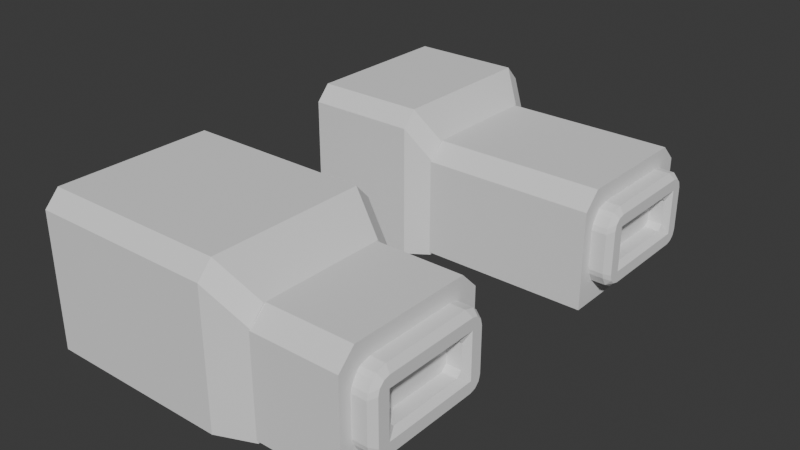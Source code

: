 # Source: bocetos.blend  (saved by Blender 4.5.88; exported with 4.5.12 LTS)
import bpy
from mathutils import Matrix  # noqa: F401  (used for matrix-valued properties, if any)

bpy.ops.wm.read_factory_settings(use_empty=True)
scene = bpy.context.scene
scene.name = 'Scene'

# ---- collections
col_collection = bpy.data.collections.new('Collection'); scene.collection.children.link(col_collection)

# ---- world
world_world = bpy.data.worlds.new('World'); scene.world = world_world
world_world.use_nodes = True; world_world.node_tree.nodes.clear()
_N = world_world.node_tree.nodes; _L = world_world.node_tree.links
n0 = _N.new('ShaderNodeOutputWorld'); n0.name = 'World Output'; n0.location = (200, 100)
n1 = _N.new('ShaderNodeBackground'); n1.name = 'Background'; n1.location = (-200, 100)
n1.inputs[0].default_value = (0.05088, 0.05088, 0.05088, 1.0)
_L.new(n1.outputs[0], n0.inputs[0])
n0.is_active_output = True
world_world.color = (0.05088, 0.05088, 0.05088)
world_world.sun_shadow_jitter_overblur = 0.0

# ---- meshes
me_cube_001 = bpy.data.meshes.new('Cube.001')
me_cube_001.from_pydata([(-1.0, -1.0, -1.0), (-1.0, 1.0, -1.0), (1.0, -1.0, -1.0), (1.0, 1.0, -1.0), (1.387, 0.8368, -1.0), (1.387, -0.8368, -1.0), (-1.0, -1.0, 0.4512), (-1.0, -0.8445, 0.6193), (-1.0, 0.8445, 0.6193), (-1.0, 1.0, 0.4512), (1.0, -1.0, 0.4506), (1.0, -0.8443, 0.6193), (1.0, 0.8443, 0.6193), (1.0, 1.0, 0.4506), (1.387, 0.8368, 0.1071), (1.387, 0.681, 0.2769), (1.387, -0.681, 0.2769), (1.387, -0.8368, 0.1071)], [], [(1, 3, 2, 0), (2, 3, 4, 5), (8, 12, 13, 9), (11, 7, 6, 10), (10, 17, 16, 11), (14, 13, 12, 15), (2, 10, 6, 0), (0, 6, 7, 8, 9, 1), (12, 8, 7, 11), (1, 9, 13, 3), (10, 2, 5, 17), (12, 11, 16, 15), (3, 13, 14, 4), (4, 14, 15, 16, 17, 5)])
_uv = me_cube_001.uv_layers.new(name='UVMap')
_uv.uv.foreach_set('vector', [0.125, 0.5, 0.375, 0.5, 0.375, 0.75, 0.125, 0.75, 0.375, 0.75, 0.375, 0.5, 0.375, 0.5, 0.375, 0.75, 0.625, 0.233, 0.625, 0.5176, 0.599, 0.5, 0.5991, 0.25, 0.625, 0.7324, 0.625, 1.0, 0.5991, 1.0, 0.599, 0.75, 0.599, 0.75, 0.5918, 0.75, 0.625, 0.7267, 0.625, 0.7324, 0.5918, 0.5, 0.599, 0.5, 0.625, 0.5176, 0.625, 0.5233, 0.375, 0.75, 0.599, 0.75, 0.5991, 1.0, 0.375, 1.0, 0.375, 0.0, 0.5991, 0.0, 0.625, 0.01944, 0.625, 0.233, 0.5991, 0.25, 0.375, 0.25, 0.625, 0.5176, 0.875, 0.5194, 0.875, 0.7306, 0.625, 0.7324, 0.375, 0.25, 0.5991, 0.25, 0.599, 0.5, 0.375, 0.5, 0.599, 0.75, 0.375, 0.75, 0.375, 0.75, 0.5918, 0.75, 0.625, 0.5176, 0.625, 0.7324, 0.625, 0.7267, 0.625, 0.5233, 0.375, 0.5, 0.599, 0.5, 0.5918, 0.5, 0.375, 0.5, 0.375, 0.5, 0.5918, 0.5, 0.625, 0.5233, 0.625, 0.7267, 0.5918, 0.75, 0.375, 0.75])
me_cube_001.update()
me_cube_002 = bpy.data.meshes.new('Cube.002')
me_cube_002.from_pydata([(0.6333, -0.8425, -0.9704), (0.6333, 0.8425, -0.9704), (2.318, -0.8425, -0.9704), (2.318, 0.8425, -0.9704), (0.6333, -0.8425, 0.09616), (0.6333, -0.6619, 0.2767), (0.6333, 0.6619, 0.2767), (0.6333, 0.8425, 0.09616), (2.318, -0.6619, 0.2767), (2.318, -0.8425, 0.09616), (2.318, 0.8425, 0.09616), (2.318, 0.6619, 0.2767)], [], [(1, 3, 2, 0), (6, 11, 10, 7), (8, 5, 4, 9), (2, 9, 4, 0), (0, 4, 5, 6, 7, 1), (11, 6, 5, 8), (1, 7, 10, 3), (3, 10, 11, 8, 9, 2)])
_uv = me_cube_002.uv_layers.new(name='UVMap')
_uv.uv.foreach_set('vector', [0.125, 0.5, 0.375, 0.5, 0.375, 0.75, 0.125, 0.75, 0.625, 0.2278, 0.625, 0.5244, 0.5888, 0.5, 0.5888, 0.25, 0.625, 0.7256, 0.625, 1.0, 0.5888, 1.0, 0.5888, 0.75, 0.375, 0.75, 0.5888, 0.75, 0.5888, 1.0, 0.375, 1.0, 0.375, 0.0, 0.5888, 0.0, 0.625, 0.02679, 0.625, 0.2278, 0.5888, 0.25, 0.375, 0.25, 0.625, 0.5244, 0.875, 0.5268, 0.875, 0.7232, 0.625, 0.7256, 0.375, 0.25, 0.5888, 0.25, 0.5888, 0.5, 0.375, 0.5, 0.375, 0.5, 0.5888, 0.5, 0.625, 0.5244, 0.625, 0.7256, 0.5888, 0.75, 0.375, 0.75])
me_cube_002.update()
me_cube_003 = bpy.data.meshes.new('Cube.003')
me_cube_003.from_pydata([(2.534, -0.4619, -0.5374), (2.534, -0.4619, -0.1562), (2.534, 0.4619, -0.5374), (2.534, 0.4619, -0.1562), (2.23, 0.4619, -0.1562), (2.23, 0.4619, -0.5374), (2.23, -0.4619, -0.5374), (2.23, -0.4619, -0.1562), (1.353, -0.4907, -0.7838), (1.353, -0.7147, -0.5598), (1.353, -0.6027, -0.7538), (1.353, -0.6847, -0.6718), (1.353, -0.7147, -0.1339), (1.353, -0.4907, 0.09019), (1.353, -0.6847, -0.02184), (1.353, -0.6027, 0.06017), (1.353, 0.7147, -0.5598), (1.353, 0.4907, -0.7838), (1.353, 0.6847, -0.6718), (1.353, 0.6027, -0.7538), (1.353, 0.4907, 0.09019), (1.353, 0.7147, -0.1339), (1.353, 0.6027, 0.06017), (1.353, 0.6847, -0.02184), (2.534, 0.7147, -0.1339), (2.534, 0.4907, 0.09019), (2.534, 0.5543, -0.06618), (2.534, 0.6847, -0.02184), (2.534, 0.6027, 0.06017), (2.534, 0.4907, -0.7838), (2.534, 0.7147, -0.5598), (2.534, 0.5543, -0.6275), (2.534, 0.6027, -0.7538), (2.534, 0.6847, -0.6718), (2.534, -0.7147, -0.5598), (2.534, -0.4907, -0.7838), (2.534, -0.5543, -0.6275), (2.534, -0.6847, -0.6718), (2.534, -0.6027, -0.7538), (2.534, -0.4907, 0.09019), (2.534, -0.7147, -0.1339), (2.534, -0.5543, -0.06618), (2.534, -0.6027, 0.06017), (2.534, -0.6847, -0.02184)], [], [(1, 0, 6, 7), (5, 4, 7, 6), (0, 2, 5, 6), (3, 1, 7, 4), (2, 3, 4, 5), (24, 27, 26), (27, 28, 26), (28, 25, 26), (29, 32, 31), (32, 33, 31), (33, 30, 31), (34, 37, 36), (37, 38, 36), (38, 35, 36), (39, 42, 41), (42, 43, 41), (43, 40, 41), (29, 17, 19, 32), (32, 19, 18, 33), (33, 18, 16, 30), (20, 25, 28, 22), (22, 28, 27, 23), (23, 27, 24, 21), (8, 35, 38, 10), (10, 38, 37, 11), (11, 37, 34, 9), (39, 13, 15, 42), (42, 15, 14, 43), (43, 14, 12, 40), (17, 29, 35, 8), (8, 10, 11, 9, 12, 14, 15, 13, 20, 22, 23, 21, 16, 18, 19, 17), (34, 40, 12, 9), (25, 20, 13, 39), (16, 21, 24, 30), (1, 3, 26, 25, 39, 41), (3, 2, 31, 30, 24, 26), (2, 0, 36, 35, 29, 31), (0, 1, 41, 40, 34, 36)])
_uv = me_cube_003.uv_layers.new(name='UVMap')
_uv.uv.foreach_set('vector', [0.5751, 0.7131, 0.4249, 0.7131, 0.4249, 0.7131, 0.5751, 0.7131, 0.4249, 0.5369, 0.5751, 0.5369, 0.5751, 0.7131, 0.4249, 0.7131, 0.4249, 0.7131, 0.4249, 0.5369, 0.4249, 0.5369, 0.4249, 0.7131, 0.5751, 0.5369, 0.5751, 0.7131, 0.5751, 0.7131, 0.5751, 0.5369, 0.4249, 0.5369, 0.5751, 0.5369, 0.5751, 0.5369, 0.4249, 0.5369, 0.5609, 0.5, 0.593, 0.5, 0.5933, 0.5234, 0.593, 0.5, 0.6107, 0.5106, 0.5933, 0.5234, 0.6107, 0.5106, 0.6023, 0.5168, 0.5933, 0.5234, 0.375, 0.5392, 0.375, 0.5196, 0.4067, 0.5234, 0.375, 0.5196, 0.3891, 0.5104, 0.4067, 0.5234, 0.3891, 0.5104, 0.3971, 0.5164, 0.4067, 0.5234, 0.4387, 0.7498, 0.3891, 0.7396, 0.4067, 0.7266, 0.3891, 0.7396, 0.375, 0.7304, 0.4067, 0.7266, 0.375, 0.7304, 0.375, 0.7108, 0.4067, 0.7266, 0.6249, 0.7109, 0.6107, 0.7394, 0.5933, 0.7266, 0.6107, 0.7394, 0.593, 0.75, 0.5933, 0.7266, 0.593, 0.75, 0.5609, 0.75, 0.5933, 0.7266, 0.375, 0.5392, 0.125, 0.5392, 0.125, 0.5196, 0.375, 0.5196, 0.375, 0.5196, 0.125, 0.5196, 0.125, 0.5, 0.375, 0.5, 0.375, 0.5, 0.4038, 0.2453, 0.4391, 0.25, 0.4391, 0.5, 0.875, 0.5392, 0.625, 0.5392, 0.625, 0.5, 0.875, 0.5, 0.6173, 0.2324, 0.625, 0.5, 0.593, 0.5, 0.593, 0.2457, 0.593, 0.2457, 0.593, 0.5, 0.5609, 0.5, 0.5609, 0.25, 0.125, 0.7108, 0.375, 0.7108, 0.375, 0.7304, 0.125, 0.7304, 0.125, 0.7304, 0.375, 0.7304, 0.375, 0.75, 0.125, 0.75, 0.375, 1.0, 0.375, 0.75, 0.4387, 0.7498, 0.4391, 1.0, 0.6249, 0.7109, 0.875, 0.7108, 0.875, 0.75, 0.625, 0.75, 0.625, 0.75, 0.625, 1.0, 0.593, 1.0, 0.593, 0.75, 0.593, 0.75, 0.593, 1.0, 0.5609, 1.0, 0.5609, 0.75, 0.125, 0.5392, 0.375, 0.5392, 0.375, 0.7108, 0.125, 0.7108, 0.375, 0.03919, 0.3836, 0.01959, 0.407, 0.00525, 0.4391, 0.0, 0.5609, 0.0, 0.593, 0.00525, 0.6164, 0.01959, 0.625, 0.03919, 0.625, 0.2108, 0.6173, 0.2324, 0.593, 0.2457, 0.5609, 0.25, 0.4391, 0.25, 0.4038, 0.2453, 0.3836, 0.2304, 0.375, 0.2108, 0.4387, 0.7498, 0.5609, 0.75, 0.5609, 1.0, 0.4391, 1.0, 0.625, 0.5392, 0.875, 0.5392, 0.875, 0.7108, 0.6249, 0.7109, 0.4391, 0.25, 0.5609, 0.25, 0.5609, 0.5, 0.4391, 0.5, 0.5751, 0.7131, 0.5751, 0.5369, 0.5933, 0.5234, 0.625, 0.5392, 0.6249, 0.7109, 0.5933, 0.7266, 0.5751, 0.5369, 0.4249, 0.5369, 0.4067, 0.5234, 0.4391, 0.5, 0.5609, 0.5, 0.5933, 0.5234, 0.4249, 0.5369, 0.4249, 0.7131, 0.4067, 0.7266, 0.375, 0.7108, 0.375, 0.5392, 0.4067, 0.5234, 0.4249, 0.7131, 0.5751, 0.7131, 0.5933, 0.7266, 0.5609, 0.75, 0.4387, 0.7498, 0.4067, 0.7266])
me_cube_003.update()
me_cube_004 = bpy.data.meshes.new('Cube.004')
me_cube_004.from_pydata([(-0.9862, -1.0, -1.0), (-0.9862, 1.0, -1.0), (0.2222, -1.0, -1.0), (0.2222, 1.0, -1.0), (0.4558, 0.8368, -1.0), (0.4558, -0.8368, -1.0), (-0.9862, -1.0, 0.4512), (-0.9862, -0.8445, 0.6193), (-0.9862, 0.8445, 0.6193), (-0.9862, 1.0, 0.4512), (0.2222, -1.0, 0.4506), (0.2222, -0.8443, 0.6193), (0.2222, 0.8443, 0.6193), (0.2222, 1.0, 0.4506), (0.4558, 0.8368, 0.1071), (0.4558, 0.681, 0.2769), (0.4558, -0.681, 0.2769), (0.4558, -0.8368, 0.1071)], [], [(1, 3, 2, 0), (2, 3, 4, 5), (8, 12, 13, 9), (11, 7, 6, 10), (10, 17, 16, 11), (14, 13, 12, 15), (2, 10, 6, 0), (0, 6, 7, 8, 9, 1), (12, 8, 7, 11), (1, 9, 13, 3), (10, 2, 5, 17), (12, 11, 16, 15), (3, 13, 14, 4), (4, 14, 15, 16, 17, 5)])
_uv = me_cube_004.uv_layers.new(name='UVMap')
_uv.uv.foreach_set('vector', [0.125, 0.5, 0.375, 0.5, 0.375, 0.75, 0.125, 0.75, 0.375, 0.75, 0.375, 0.5, 0.375, 0.5, 0.375, 0.75, 0.625, 0.233, 0.625, 0.5176, 0.599, 0.5, 0.5991, 0.25, 0.625, 0.7324, 0.625, 1.0, 0.5991, 1.0, 0.599, 0.75, 0.599, 0.75, 0.5918, 0.75, 0.625, 0.7267, 0.625, 0.7324, 0.5918, 0.5, 0.599, 0.5, 0.625, 0.5176, 0.625, 0.5233, 0.375, 0.75, 0.599, 0.75, 0.5991, 1.0, 0.375, 1.0, 0.375, 0.0, 0.5991, 0.0, 0.625, 0.01944, 0.625, 0.233, 0.5991, 0.25, 0.375, 0.25, 0.625, 0.5176, 0.875, 0.5194, 0.875, 0.7306, 0.625, 0.7324, 0.375, 0.25, 0.5991, 0.25, 0.599, 0.5, 0.375, 0.5, 0.599, 0.75, 0.375, 0.75, 0.375, 0.75, 0.5918, 0.75, 0.625, 0.5176, 0.625, 0.7324, 0.625, 0.7267, 0.625, 0.5233, 0.375, 0.5, 0.599, 0.5, 0.5918, 0.5, 0.375, 0.5, 0.375, 0.5, 0.5918, 0.5, 0.625, 0.5233, 0.625, 0.7267, 0.5918, 0.75, 0.375, 0.75])
me_cube_004.update()
me_cube_005 = bpy.data.meshes.new('Cube.005')
me_cube_005.from_pydata([(0.4093, -0.8425, -0.9704), (0.4093, 0.8425, -0.9704), (2.318, -0.8425, -0.9704), (2.318, 0.8425, -0.9704), (0.4093, -0.8425, 0.09616), (0.4093, -0.6619, 0.2767), (0.4093, 0.6619, 0.2767), (0.4093, 0.8425, 0.09616), (2.318, -0.6619, 0.2767), (2.318, -0.8425, 0.09616), (2.318, 0.8425, 0.09616), (2.318, 0.6619, 0.2767)], [], [(1, 3, 2, 0), (6, 11, 10, 7), (8, 5, 4, 9), (2, 9, 4, 0), (0, 4, 5, 6, 7, 1), (11, 6, 5, 8), (1, 7, 10, 3), (3, 10, 11, 8, 9, 2)])
_uv = me_cube_005.uv_layers.new(name='UVMap')
_uv.uv.foreach_set('vector', [0.125, 0.5, 0.375, 0.5, 0.375, 0.75, 0.125, 0.75, 0.625, 0.2278, 0.625, 0.5244, 0.5888, 0.5, 0.5888, 0.25, 0.625, 0.7256, 0.625, 1.0, 0.5888, 1.0, 0.5888, 0.75, 0.375, 0.75, 0.5888, 0.75, 0.5888, 1.0, 0.375, 1.0, 0.375, 0.0, 0.5888, 0.0, 0.625, 0.02679, 0.625, 0.2278, 0.5888, 0.25, 0.375, 0.25, 0.625, 0.5244, 0.875, 0.5268, 0.875, 0.7232, 0.625, 0.7256, 0.375, 0.25, 0.5888, 0.25, 0.5888, 0.5, 0.375, 0.5, 0.375, 0.5, 0.5888, 0.5, 0.625, 0.5244, 0.625, 0.7256, 0.5888, 0.75, 0.375, 0.75])
me_cube_005.update()
me_cube_006 = bpy.data.meshes.new('Cube.006')
me_cube_006.from_pydata([(2.534, -0.4619, -0.5374), (2.534, -0.4619, -0.1562), (2.534, 0.4619, -0.5374), (2.534, 0.4619, -0.1562), (2.23, 0.4619, -0.1562), (2.23, 0.4619, -0.5374), (2.23, -0.4619, -0.5374), (2.23, -0.4619, -0.1562), (1.353, -0.4907, -0.7838), (1.353, -0.7147, -0.5598), (1.353, -0.6027, -0.7538), (1.353, -0.6847, -0.6718), (1.353, -0.7147, -0.1339), (1.353, -0.4907, 0.09019), (1.353, -0.6847, -0.02184), (1.353, -0.6027, 0.06017), (1.353, 0.7147, -0.5598), (1.353, 0.4907, -0.7838), (1.353, 0.6847, -0.6718), (1.353, 0.6027, -0.7538), (1.353, 0.4907, 0.09019), (1.353, 0.7147, -0.1339), (1.353, 0.6027, 0.06017), (1.353, 0.6847, -0.02184), (2.534, 0.7147, -0.1339), (2.534, 0.4907, 0.09019), (2.534, 0.5543, -0.06618), (2.534, 0.6847, -0.02184), (2.534, 0.6027, 0.06017), (2.534, 0.4907, -0.7838), (2.534, 0.7147, -0.5598), (2.534, 0.5543, -0.6275), (2.534, 0.6027, -0.7538), (2.534, 0.6847, -0.6718), (2.534, -0.7147, -0.5598), (2.534, -0.4907, -0.7838), (2.534, -0.5543, -0.6275), (2.534, -0.6847, -0.6718), (2.534, -0.6027, -0.7538), (2.534, -0.4907, 0.09019), (2.534, -0.7147, -0.1339), (2.534, -0.5543, -0.06618), (2.534, -0.6027, 0.06017), (2.534, -0.6847, -0.02184)], [], [(1, 0, 6, 7), (5, 4, 7, 6), (0, 2, 5, 6), (3, 1, 7, 4), (2, 3, 4, 5), (24, 27, 26), (27, 28, 26), (28, 25, 26), (29, 32, 31), (32, 33, 31), (33, 30, 31), (34, 37, 36), (37, 38, 36), (38, 35, 36), (39, 42, 41), (42, 43, 41), (43, 40, 41), (29, 17, 19, 32), (32, 19, 18, 33), (33, 18, 16, 30), (20, 25, 28, 22), (22, 28, 27, 23), (23, 27, 24, 21), (8, 35, 38, 10), (10, 38, 37, 11), (11, 37, 34, 9), (39, 13, 15, 42), (42, 15, 14, 43), (43, 14, 12, 40), (17, 29, 35, 8), (8, 10, 11, 9, 12, 14, 15, 13, 20, 22, 23, 21, 16, 18, 19, 17), (34, 40, 12, 9), (25, 20, 13, 39), (16, 21, 24, 30), (1, 3, 26, 25, 39, 41), (3, 2, 31, 30, 24, 26), (2, 0, 36, 35, 29, 31), (0, 1, 41, 40, 34, 36)])
_uv = me_cube_006.uv_layers.new(name='UVMap')
_uv.uv.foreach_set('vector', [0.5751, 0.7131, 0.4249, 0.7131, 0.4249, 0.7131, 0.5751, 0.7131, 0.4249, 0.5369, 0.5751, 0.5369, 0.5751, 0.7131, 0.4249, 0.7131, 0.4249, 0.7131, 0.4249, 0.5369, 0.4249, 0.5369, 0.4249, 0.7131, 0.5751, 0.5369, 0.5751, 0.7131, 0.5751, 0.7131, 0.5751, 0.5369, 0.4249, 0.5369, 0.5751, 0.5369, 0.5751, 0.5369, 0.4249, 0.5369, 0.5609, 0.5, 0.593, 0.5, 0.5933, 0.5234, 0.593, 0.5, 0.6107, 0.5106, 0.5933, 0.5234, 0.6107, 0.5106, 0.6023, 0.5168, 0.5933, 0.5234, 0.375, 0.5392, 0.375, 0.5196, 0.4067, 0.5234, 0.375, 0.5196, 0.3891, 0.5104, 0.4067, 0.5234, 0.3891, 0.5104, 0.3971, 0.5164, 0.4067, 0.5234, 0.4387, 0.7498, 0.3891, 0.7396, 0.4067, 0.7266, 0.3891, 0.7396, 0.375, 0.7304, 0.4067, 0.7266, 0.375, 0.7304, 0.375, 0.7108, 0.4067, 0.7266, 0.6249, 0.7109, 0.6107, 0.7394, 0.5933, 0.7266, 0.6107, 0.7394, 0.593, 0.75, 0.5933, 0.7266, 0.593, 0.75, 0.5609, 0.75, 0.5933, 0.7266, 0.375, 0.5392, 0.125, 0.5392, 0.125, 0.5196, 0.375, 0.5196, 0.375, 0.5196, 0.125, 0.5196, 0.125, 0.5, 0.375, 0.5, 0.375, 0.5, 0.4038, 0.2453, 0.4391, 0.25, 0.4391, 0.5, 0.875, 0.5392, 0.625, 0.5392, 0.625, 0.5, 0.875, 0.5, 0.6173, 0.2324, 0.625, 0.5, 0.593, 0.5, 0.593, 0.2457, 0.593, 0.2457, 0.593, 0.5, 0.5609, 0.5, 0.5609, 0.25, 0.125, 0.7108, 0.375, 0.7108, 0.375, 0.7304, 0.125, 0.7304, 0.125, 0.7304, 0.375, 0.7304, 0.375, 0.75, 0.125, 0.75, 0.375, 1.0, 0.375, 0.75, 0.4387, 0.7498, 0.4391, 1.0, 0.6249, 0.7109, 0.875, 0.7108, 0.875, 0.75, 0.625, 0.75, 0.625, 0.75, 0.625, 1.0, 0.593, 1.0, 0.593, 0.75, 0.593, 0.75, 0.593, 1.0, 0.5609, 1.0, 0.5609, 0.75, 0.125, 0.5392, 0.375, 0.5392, 0.375, 0.7108, 0.125, 0.7108, 0.375, 0.03919, 0.3836, 0.01959, 0.407, 0.00525, 0.4391, 0.0, 0.5609, 0.0, 0.593, 0.00525, 0.6164, 0.01959, 0.625, 0.03919, 0.625, 0.2108, 0.6173, 0.2324, 0.593, 0.2457, 0.5609, 0.25, 0.4391, 0.25, 0.4038, 0.2453, 0.3836, 0.2304, 0.375, 0.2108, 0.4387, 0.7498, 0.5609, 0.75, 0.5609, 1.0, 0.4391, 1.0, 0.625, 0.5392, 0.875, 0.5392, 0.875, 0.7108, 0.6249, 0.7109, 0.4391, 0.25, 0.5609, 0.25, 0.5609, 0.5, 0.4391, 0.5, 0.5751, 0.7131, 0.5751, 0.5369, 0.5933, 0.5234, 0.625, 0.5392, 0.6249, 0.7109, 0.5933, 0.7266, 0.5751, 0.5369, 0.4249, 0.5369, 0.4067, 0.5234, 0.4391, 0.5, 0.5609, 0.5, 0.5933, 0.5234, 0.4249, 0.5369, 0.4249, 0.7131, 0.4067, 0.7266, 0.375, 0.7108, 0.375, 0.5392, 0.4067, 0.5234, 0.4249, 0.7131, 0.5751, 0.7131, 0.5933, 0.7266, 0.5609, 0.75, 0.4387, 0.7498, 0.4067, 0.7266])
me_cube_006.update()

# ---- objects
ob_cube = bpy.data.objects.new('Cube', me_cube_001)
ob_cube_001 = bpy.data.objects.new('Cube.001', me_cube_002)
ob_cube_002 = bpy.data.objects.new('Cube.002', me_cube_003)
ob_cube_003 = bpy.data.objects.new('Cube.003', me_cube_004)
ob_cube_004 = bpy.data.objects.new('Cube.004', me_cube_005)
ob_cube_005 = bpy.data.objects.new('Cube.005', me_cube_006)

# ---- transforms, parenting, visibility, modifiers, constraints
ob_cube.location = (0.0, 0.0, 0.0)
ob_cube_001.location = (0.0, 0.0, 0.0)
ob_cube_002.location = (0.0, 0.0, 0.0)
_m = ob_cube_002.modifiers.new('Bevel', 'BEVEL')
_m.width = 0.45
_m.width_pct = 0.45
ob_cube_003.location = (0.0, 3.444, 0.0)
ob_cube_004.location = (0.0, 3.444, 0.0)
ob_cube_005.location = (0.0, 3.444, 0.0)
_m = ob_cube_005.modifiers.new('Bevel', 'BEVEL')
_m.width = 0.45
_m.width_pct = 0.45

# ---- collection membership
col_collection.objects.link(ob_cube)
col_collection.objects.link(ob_cube_001)
col_collection.objects.link(ob_cube_002)
col_collection.objects.link(ob_cube_003)
col_collection.objects.link(ob_cube_004)
col_collection.objects.link(ob_cube_005)

# ---- scene / render settings (as saved in the file)
scene.frame_start = 1; scene.frame_end = 250; scene.frame_set(1)
scene.render.engine = 'BLENDER_EEVEE_NEXT'
bpy.context.view_layer.update()

# ---- added for rendering (the .blend has no active camera and no usable light): camera, sun
cam_auto = bpy.data.cameras.new('AutoCamera')
cam_auto.lens = 50.0
cam_auto.sensor_width = 36.0
cam_auto.clip_end = 1000.0
ob_auto_camera = bpy.data.objects.new('AutoCamera', cam_auto)
scene.collection.objects.link(ob_auto_camera)
ob_auto_camera.location = (6.95608, -5.705, 4.76085)
ob_auto_camera.rotation_euler = (1.09748, -7.21219e-08, 0.694738)
scene.camera = ob_auto_camera
light_auto_sun = bpy.data.lights.new('AutoSun', 'SUN')
light_auto_sun.energy = 3.0
light_auto_sun.angle = 0.0523599
ob_auto_sun = bpy.data.objects.new('AutoSun', light_auto_sun)
scene.collection.objects.link(ob_auto_sun)
ob_auto_sun.rotation_euler = (0.872665, 0.174533, 0.523599)
bpy.context.view_layer.update()
